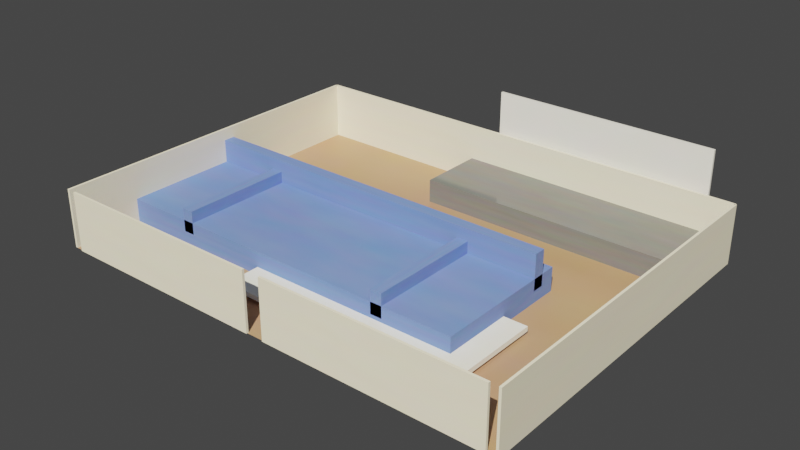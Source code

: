 # Source: boq_professional_df95aece-55aa-432b-8dc3-f6399047afd4.blend  (saved by Blender 4.4.32; exported with 4.5.12 LTS)
import bpy
from mathutils import Matrix  # noqa: F401  (used for matrix-valued properties, if any)

bpy.ops.wm.read_factory_settings(use_empty=True)
scene = bpy.context.scene
scene.name = 'Scene'

# ---- collections
col_collection = bpy.data.collections.new('Collection'); scene.collection.children.link(col_collection)

# ---- materials (node trees are filled in below, after node groups)
mat_oakwood = bpy.data.materials.new('OakWood')
mat_warmbeige = bpy.data.materials.new('WarmBeige')
mat_velvetblue = bpy.data.materials.new('VelvetBlue')
mat_marblewhite = bpy.data.materials.new('MarbleWhite')
mat_stainlesssteel = bpy.data.materials.new('StainlessSteel')
mat_graniteblack = bpy.data.materials.new('GraniteBlack')
mat_clearglass = bpy.data.materials.new('ClearGlass')

# ---- material node trees
mat_oakwood.use_nodes = True; mat_oakwood.node_tree.nodes.clear()
_N = mat_oakwood.node_tree.nodes; _L = mat_oakwood.node_tree.links
n0 = _N.new('ShaderNodeBsdfPrincipled'); n0.name = 'Principled BSDF'; n0.location = (0, 0)
n0.inputs[2].default_value = 0.4
n0.inputs[3].default_value = 1.45
n1 = _N.new('ShaderNodeTexNoise'); n1.name = 'Noise Texture'; n1.location = (-400, 0)
n1.inputs[3].default_value = 15.0
n2 = _N.new('ShaderNodeMixRGB'); n2.name = 'Mix (Legacy)'; n2.location = (-200, 0)
n2.inputs[0].default_value = 0.1
n2.inputs[1].default_value = (0.45, 0.25, 0.12, 1.0)
n3 = _N.new('ShaderNodeOutputMaterial'); n3.name = 'Material Output'; n3.location = (200, 0)
_L.new(n1.outputs[1], n2.inputs[2])
_L.new(n2.outputs[0], n0.inputs[0])
_L.new(n0.outputs[0], n3.inputs[0])
n3.is_active_output = True
mat_warmbeige.use_nodes = True; mat_warmbeige.node_tree.nodes.clear()
_N = mat_warmbeige.node_tree.nodes; _L = mat_warmbeige.node_tree.links
n0 = _N.new('ShaderNodeBsdfPrincipled'); n0.name = 'Principled BSDF'; n0.location = (0, 0)
n0.inputs[2].default_value = 0.7
n0.inputs[3].default_value = 1.45
n1 = _N.new('ShaderNodeTexNoise'); n1.name = 'Noise Texture'; n1.location = (-400, 0)
n1.inputs[3].default_value = 15.0
n2 = _N.new('ShaderNodeMixRGB'); n2.name = 'Mix (Legacy)'; n2.location = (-200, 0)
n2.inputs[0].default_value = 0.1
n2.inputs[1].default_value = (0.9, 0.85, 0.7, 1.0)
n3 = _N.new('ShaderNodeOutputMaterial'); n3.name = 'Material Output'; n3.location = (200, 0)
_L.new(n1.outputs[1], n2.inputs[2])
_L.new(n2.outputs[0], n0.inputs[0])
_L.new(n0.outputs[0], n3.inputs[0])
n3.is_active_output = True
mat_velvetblue.use_nodes = True; mat_velvetblue.node_tree.nodes.clear()
_N = mat_velvetblue.node_tree.nodes; _L = mat_velvetblue.node_tree.links
n0 = _N.new('ShaderNodeBsdfPrincipled'); n0.name = 'Principled BSDF'; n0.location = (0, 0)
n0.inputs[2].default_value = 0.8
n0.inputs[3].default_value = 1.45
n1 = _N.new('ShaderNodeTexNoise'); n1.name = 'Noise Texture'; n1.location = (-400, 0)
n1.inputs[3].default_value = 15.0
n2 = _N.new('ShaderNodeMixRGB'); n2.name = 'Mix (Legacy)'; n2.location = (-200, 0)
n2.inputs[0].default_value = 0.1
n2.inputs[1].default_value = (0.1, 0.2, 0.6, 1.0)
n3 = _N.new('ShaderNodeOutputMaterial'); n3.name = 'Material Output'; n3.location = (200, 0)
_L.new(n1.outputs[1], n2.inputs[2])
_L.new(n2.outputs[0], n0.inputs[0])
_L.new(n0.outputs[0], n3.inputs[0])
n3.is_active_output = True
mat_marblewhite.use_nodes = True; mat_marblewhite.node_tree.nodes.clear()
_N = mat_marblewhite.node_tree.nodes; _L = mat_marblewhite.node_tree.links
n0 = _N.new('ShaderNodeBsdfPrincipled'); n0.name = 'Principled BSDF'; n0.location = (0, 0)
n0.inputs[2].default_value = 0.05
n0.inputs[3].default_value = 1.45
n1 = _N.new('ShaderNodeTexNoise'); n1.name = 'Noise Texture'; n1.location = (-400, 0)
n1.inputs[3].default_value = 15.0
n2 = _N.new('ShaderNodeMixRGB'); n2.name = 'Mix (Legacy)'; n2.location = (-200, 0)
n2.inputs[0].default_value = 0.1
n2.inputs[1].default_value = (0.95, 0.95, 0.9, 1.0)
n3 = _N.new('ShaderNodeOutputMaterial'); n3.name = 'Material Output'; n3.location = (200, 0)
_L.new(n1.outputs[1], n2.inputs[2])
_L.new(n2.outputs[0], n0.inputs[0])
_L.new(n0.outputs[0], n3.inputs[0])
n3.is_active_output = True
mat_stainlesssteel.use_nodes = True; mat_stainlesssteel.node_tree.nodes.clear()
_N = mat_stainlesssteel.node_tree.nodes; _L = mat_stainlesssteel.node_tree.links
n0 = _N.new('ShaderNodeBsdfPrincipled'); n0.name = 'Principled BSDF'; n0.location = (0, 0)
n0.inputs[1].default_value = 0.9
n0.inputs[2].default_value = 0.1
n0.inputs[3].default_value = 1.45
n1 = _N.new('ShaderNodeTexNoise'); n1.name = 'Noise Texture'; n1.location = (-400, 0)
n1.inputs[3].default_value = 15.0
n2 = _N.new('ShaderNodeMixRGB'); n2.name = 'Mix (Legacy)'; n2.location = (-200, 0)
n2.inputs[0].default_value = 0.1
n2.inputs[1].default_value = (0.8, 0.8, 0.8, 1.0)
n3 = _N.new('ShaderNodeOutputMaterial'); n3.name = 'Material Output'; n3.location = (200, 0)
_L.new(n1.outputs[1], n2.inputs[2])
_L.new(n2.outputs[0], n0.inputs[0])
_L.new(n0.outputs[0], n3.inputs[0])
n3.is_active_output = True
mat_graniteblack.use_nodes = True; mat_graniteblack.node_tree.nodes.clear()
_N = mat_graniteblack.node_tree.nodes; _L = mat_graniteblack.node_tree.links
n0 = _N.new('ShaderNodeBsdfPrincipled'); n0.name = 'Principled BSDF'; n0.location = (0, 0)
n0.inputs[2].default_value = 0.1
n0.inputs[3].default_value = 1.45
n1 = _N.new('ShaderNodeTexNoise'); n1.name = 'Noise Texture'; n1.location = (-400, 0)
n1.inputs[3].default_value = 15.0
n2 = _N.new('ShaderNodeMixRGB'); n2.name = 'Mix (Legacy)'; n2.location = (-200, 0)
n2.inputs[0].default_value = 0.1
n2.inputs[1].default_value = (0.15, 0.15, 0.15, 1.0)
n3 = _N.new('ShaderNodeOutputMaterial'); n3.name = 'Material Output'; n3.location = (200, 0)
_L.new(n1.outputs[1], n2.inputs[2])
_L.new(n2.outputs[0], n0.inputs[0])
_L.new(n0.outputs[0], n3.inputs[0])
n3.is_active_output = True
mat_clearglass.use_nodes = True; mat_clearglass.node_tree.nodes.clear()
_N = mat_clearglass.node_tree.nodes; _L = mat_clearglass.node_tree.links
n0 = _N.new('ShaderNodeBsdfPrincipled'); n0.name = 'Principled BSDF'; n0.location = (0, 0)
n0.inputs[2].default_value = 0.0
n0.inputs[3].default_value = 1.45
n1 = _N.new('ShaderNodeTexNoise'); n1.name = 'Noise Texture'; n1.location = (-400, 0)
n1.inputs[3].default_value = 15.0
n2 = _N.new('ShaderNodeMixRGB'); n2.name = 'Mix (Legacy)'; n2.location = (-200, 0)
n2.inputs[0].default_value = 0.1
n2.inputs[1].default_value = (0.9, 0.9, 0.9, 1.0)
n3 = _N.new('ShaderNodeOutputMaterial'); n3.name = 'Material Output'; n3.location = (200, 0)
_L.new(n1.outputs[1], n2.inputs[2])
_L.new(n2.outputs[0], n0.inputs[0])
_L.new(n0.outputs[0], n3.inputs[0])
n3.is_active_output = True

# ---- world
world_world = bpy.data.worlds.new('World'); scene.world = world_world
world_world.use_nodes = True; world_world.node_tree.nodes.clear()
_N = world_world.node_tree.nodes; _L = world_world.node_tree.links
n0 = _N.new('ShaderNodeOutputWorld'); n0.name = 'World Output'; n0.location = (300, 300)
n1 = _N.new('ShaderNodeBackground'); n1.name = 'Background'; n1.location = (10, 300)
n1.inputs[0].default_value = (0.05088, 0.05088, 0.05088, 1.0)
_L.new(n1.outputs[0], n0.inputs[0])
n0.is_active_output = True
world_world.color = (0.05088, 0.05088, 0.05088)
world_world.sun_shadow_jitter_overblur = 0.0

# ---- cameras
cam_camera_001 = bpy.data.cameras.new('Camera.001')
cam_camera_001.lens = 35.0
cam_camera_001.dof.use_dof = True

# ---- lights
light_sun = bpy.data.lights.new('Sun', 'SUN')
light_sun.color = (1.0, 0.95, 0.8)
light_sun.energy = 5.0
light_area = bpy.data.lights.new('Area', 'AREA')
light_area.energy = 200.0
light_area.size = 8.0
light_area.size_y = 1.0
light_area_001 = bpy.data.lights.new('Area.001', 'AREA')
light_area_001.color = (0.9, 0.9, 1.0)
light_area_001.energy = 100.0
light_area_001.size = 6.0
light_area_001.size_y = 1.0

# ---- meshes
me_plane = bpy.data.meshes.new('Plane')
me_plane.from_pydata([(-0.5, -0.5, 0.0), (0.5, -0.5, 0.0), (-0.5, 0.5, 0.0), (0.5, 0.5, 0.0)], [], [(0, 1, 3, 2)])
_uv = me_plane.uv_layers.new(name='UVMap')
_uv.uv.foreach_set('vector', [0.0, 0.0, 1.0, 0.0, 1.0, 1.0, 0.0, 1.0])
me_plane.materials.append(mat_oakwood)
me_plane.update()
me_cube_001 = bpy.data.meshes.new('Cube.001')
me_cube_001.from_pydata([(-1.0, -1.0, -1.0), (-1.0, -1.0, 1.0), (-1.0, 1.0, -1.0), (-1.0, 1.0, 1.0), (1.0, -1.0, -1.0), (1.0, -1.0, 1.0), (1.0, 1.0, -1.0), (1.0, 1.0, 1.0)], [], [(0, 1, 3, 2), (2, 3, 7, 6), (6, 7, 5, 4), (4, 5, 1, 0), (2, 6, 4, 0), (7, 3, 1, 5)])
_uv = me_cube_001.uv_layers.new(name='UVMap')
_uv.uv.foreach_set('vector', [0.375, 0.0, 0.625, 0.0, 0.625, 0.25, 0.375, 0.25, 0.375, 0.25, 0.625, 0.25, 0.625, 0.5, 0.375, 0.5, 0.375, 0.5, 0.625, 0.5, 0.625, 0.75, 0.375, 0.75, 0.375, 0.75, 0.625, 0.75, 0.625, 1.0, 0.375, 1.0, 0.125, 0.5, 0.375, 0.5, 0.375, 0.75, 0.125, 0.75, 0.625, 0.5, 0.875, 0.5, 0.875, 0.75, 0.625, 0.75])
me_cube_001.materials.append(mat_warmbeige)
me_cube_001.update()
me_cube_002 = bpy.data.meshes.new('Cube.002')
me_cube_002.from_pydata([(-1.0, -1.0, -1.0), (-1.0, -1.0, 1.0), (-1.0, 1.0, -1.0), (-1.0, 1.0, 1.0), (1.0, -1.0, -1.0), (1.0, -1.0, 1.0), (1.0, 1.0, -1.0), (1.0, 1.0, 1.0)], [], [(0, 1, 3, 2), (2, 3, 7, 6), (6, 7, 5, 4), (4, 5, 1, 0), (2, 6, 4, 0), (7, 3, 1, 5)])
_uv = me_cube_002.uv_layers.new(name='UVMap')
_uv.uv.foreach_set('vector', [0.375, 0.0, 0.625, 0.0, 0.625, 0.25, 0.375, 0.25, 0.375, 0.25, 0.625, 0.25, 0.625, 0.5, 0.375, 0.5, 0.375, 0.5, 0.625, 0.5, 0.625, 0.75, 0.375, 0.75, 0.375, 0.75, 0.625, 0.75, 0.625, 1.0, 0.375, 1.0, 0.125, 0.5, 0.375, 0.5, 0.375, 0.75, 0.125, 0.75, 0.625, 0.5, 0.875, 0.5, 0.875, 0.75, 0.625, 0.75])
me_cube_002.materials.append(mat_warmbeige)
me_cube_002.update()
me_cube_003 = bpy.data.meshes.new('Cube.003')
me_cube_003.from_pydata([(-1.0, -1.0, -1.0), (-1.0, -1.0, 1.0), (-1.0, 1.0, -1.0), (-1.0, 1.0, 1.0), (1.0, -1.0, -1.0), (1.0, -1.0, 1.0), (1.0, 1.0, -1.0), (1.0, 1.0, 1.0)], [], [(0, 1, 3, 2), (2, 3, 7, 6), (6, 7, 5, 4), (4, 5, 1, 0), (2, 6, 4, 0), (7, 3, 1, 5)])
_uv = me_cube_003.uv_layers.new(name='UVMap')
_uv.uv.foreach_set('vector', [0.375, 0.0, 0.625, 0.0, 0.625, 0.25, 0.375, 0.25, 0.375, 0.25, 0.625, 0.25, 0.625, 0.5, 0.375, 0.5, 0.375, 0.5, 0.625, 0.5, 0.625, 0.75, 0.375, 0.75, 0.375, 0.75, 0.625, 0.75, 0.625, 1.0, 0.375, 1.0, 0.125, 0.5, 0.375, 0.5, 0.375, 0.75, 0.125, 0.75, 0.625, 0.5, 0.875, 0.5, 0.875, 0.75, 0.625, 0.75])
me_cube_003.materials.append(mat_warmbeige)
me_cube_003.update()
me_cube_004 = bpy.data.meshes.new('Cube.004')
me_cube_004.from_pydata([(-1.0, -1.0, -1.0), (-1.0, -1.0, 1.0), (-1.0, 1.0, -1.0), (-1.0, 1.0, 1.0), (1.0, -1.0, -1.0), (1.0, -1.0, 1.0), (1.0, 1.0, -1.0), (1.0, 1.0, 1.0)], [], [(0, 1, 3, 2), (2, 3, 7, 6), (6, 7, 5, 4), (4, 5, 1, 0), (2, 6, 4, 0), (7, 3, 1, 5)])
_uv = me_cube_004.uv_layers.new(name='UVMap')
_uv.uv.foreach_set('vector', [0.375, 0.0, 0.625, 0.0, 0.625, 0.25, 0.375, 0.25, 0.375, 0.25, 0.625, 0.25, 0.625, 0.5, 0.375, 0.5, 0.375, 0.5, 0.625, 0.5, 0.625, 0.75, 0.375, 0.75, 0.375, 0.75, 0.625, 0.75, 0.625, 1.0, 0.375, 1.0, 0.125, 0.5, 0.375, 0.5, 0.375, 0.75, 0.125, 0.75, 0.625, 0.5, 0.875, 0.5, 0.875, 0.75, 0.625, 0.75])
me_cube_004.materials.append(mat_warmbeige)
me_cube_004.update()
me_cube_005 = bpy.data.meshes.new('Cube.005')
me_cube_005.from_pydata([(-1.0, -1.0, -1.0), (-1.0, -1.0, 1.0), (-1.0, 1.0, -1.0), (-1.0, 1.0, 1.0), (1.0, -1.0, -1.0), (1.0, -1.0, 1.0), (1.0, 1.0, -1.0), (1.0, 1.0, 1.0)], [], [(0, 1, 3, 2), (2, 3, 7, 6), (6, 7, 5, 4), (4, 5, 1, 0), (2, 6, 4, 0), (7, 3, 1, 5)])
_uv = me_cube_005.uv_layers.new(name='UVMap')
_uv.uv.foreach_set('vector', [0.375, 0.0, 0.625, 0.0, 0.625, 0.25, 0.375, 0.25, 0.375, 0.25, 0.625, 0.25, 0.625, 0.5, 0.375, 0.5, 0.375, 0.5, 0.625, 0.5, 0.625, 0.75, 0.375, 0.75, 0.375, 0.75, 0.625, 0.75, 0.625, 1.0, 0.375, 1.0, 0.125, 0.5, 0.375, 0.5, 0.375, 0.75, 0.125, 0.75, 0.625, 0.5, 0.875, 0.5, 0.875, 0.75, 0.625, 0.75])
me_cube_005.materials.append(mat_warmbeige)
me_cube_005.update()
me_cube_006 = bpy.data.meshes.new('Cube.006')
me_cube_006.from_pydata([(-1.0, -1.0, -1.0), (-1.0, -1.0, 1.0), (-1.0, 1.0, -1.0), (-1.0, 1.0, 1.0), (1.0, -1.0, -1.0), (1.0, -1.0, 1.0), (1.0, 1.0, -1.0), (1.0, 1.0, 1.0)], [], [(0, 1, 3, 2), (2, 3, 7, 6), (6, 7, 5, 4), (4, 5, 1, 0), (2, 6, 4, 0), (7, 3, 1, 5)])
_uv = me_cube_006.uv_layers.new(name='UVMap')
_uv.uv.foreach_set('vector', [0.375, 0.0, 0.625, 0.0, 0.625, 0.25, 0.375, 0.25, 0.375, 0.25, 0.625, 0.25, 0.625, 0.5, 0.375, 0.5, 0.375, 0.5, 0.625, 0.5, 0.625, 0.75, 0.375, 0.75, 0.375, 0.75, 0.625, 0.75, 0.625, 1.0, 0.375, 1.0, 0.125, 0.5, 0.375, 0.5, 0.375, 0.75, 0.125, 0.75, 0.625, 0.5, 0.875, 0.5, 0.875, 0.75, 0.625, 0.75])
me_cube_006.materials.append(mat_velvetblue)
me_cube_006.update()
me_cube_007 = bpy.data.meshes.new('Cube.007')
me_cube_007.from_pydata([(-1.0, -1.0, -1.0), (-1.0, -1.0, 1.0), (-1.0, 1.0, -1.0), (-1.0, 1.0, 1.0), (1.0, -1.0, -1.0), (1.0, -1.0, 1.0), (1.0, 1.0, -1.0), (1.0, 1.0, 1.0)], [], [(0, 1, 3, 2), (2, 3, 7, 6), (6, 7, 5, 4), (4, 5, 1, 0), (2, 6, 4, 0), (7, 3, 1, 5)])
_uv = me_cube_007.uv_layers.new(name='UVMap')
_uv.uv.foreach_set('vector', [0.375, 0.0, 0.625, 0.0, 0.625, 0.25, 0.375, 0.25, 0.375, 0.25, 0.625, 0.25, 0.625, 0.5, 0.375, 0.5, 0.375, 0.5, 0.625, 0.5, 0.625, 0.75, 0.375, 0.75, 0.375, 0.75, 0.625, 0.75, 0.625, 1.0, 0.375, 1.0, 0.125, 0.5, 0.375, 0.5, 0.375, 0.75, 0.125, 0.75, 0.625, 0.5, 0.875, 0.5, 0.875, 0.75, 0.625, 0.75])
me_cube_007.materials.append(mat_velvetblue)
me_cube_007.update()
me_cube_008 = bpy.data.meshes.new('Cube.008')
me_cube_008.from_pydata([(-1.0, -1.0, -1.0), (-1.0, -1.0, 1.0), (-1.0, 1.0, -1.0), (-1.0, 1.0, 1.0), (1.0, -1.0, -1.0), (1.0, -1.0, 1.0), (1.0, 1.0, -1.0), (1.0, 1.0, 1.0)], [], [(0, 1, 3, 2), (2, 3, 7, 6), (6, 7, 5, 4), (4, 5, 1, 0), (2, 6, 4, 0), (7, 3, 1, 5)])
_uv = me_cube_008.uv_layers.new(name='UVMap')
_uv.uv.foreach_set('vector', [0.375, 0.0, 0.625, 0.0, 0.625, 0.25, 0.375, 0.25, 0.375, 0.25, 0.625, 0.25, 0.625, 0.5, 0.375, 0.5, 0.375, 0.5, 0.625, 0.5, 0.625, 0.75, 0.375, 0.75, 0.375, 0.75, 0.625, 0.75, 0.625, 1.0, 0.375, 1.0, 0.125, 0.5, 0.375, 0.5, 0.375, 0.75, 0.125, 0.75, 0.625, 0.5, 0.875, 0.5, 0.875, 0.75, 0.625, 0.75])
me_cube_008.materials.append(mat_velvetblue)
me_cube_008.update()
me_cube_009 = bpy.data.meshes.new('Cube.009')
me_cube_009.from_pydata([(-1.0, -1.0, -1.0), (-1.0, -1.0, 1.0), (-1.0, 1.0, -1.0), (-1.0, 1.0, 1.0), (1.0, -1.0, -1.0), (1.0, -1.0, 1.0), (1.0, 1.0, -1.0), (1.0, 1.0, 1.0)], [], [(0, 1, 3, 2), (2, 3, 7, 6), (6, 7, 5, 4), (4, 5, 1, 0), (2, 6, 4, 0), (7, 3, 1, 5)])
_uv = me_cube_009.uv_layers.new(name='UVMap')
_uv.uv.foreach_set('vector', [0.375, 0.0, 0.625, 0.0, 0.625, 0.25, 0.375, 0.25, 0.375, 0.25, 0.625, 0.25, 0.625, 0.5, 0.375, 0.5, 0.375, 0.5, 0.625, 0.5, 0.625, 0.75, 0.375, 0.75, 0.375, 0.75, 0.625, 0.75, 0.625, 1.0, 0.375, 1.0, 0.125, 0.5, 0.375, 0.5, 0.375, 0.75, 0.125, 0.75, 0.625, 0.5, 0.875, 0.5, 0.875, 0.75, 0.625, 0.75])
me_cube_009.materials.append(mat_velvetblue)
me_cube_009.update()
me_cube_010 = bpy.data.meshes.new('Cube.010')
me_cube_010.from_pydata([(-1.0, -1.0, -1.0), (-1.0, -1.0, 1.0), (-1.0, 1.0, -1.0), (-1.0, 1.0, 1.0), (1.0, -1.0, -1.0), (1.0, -1.0, 1.0), (1.0, 1.0, -1.0), (1.0, 1.0, 1.0)], [], [(0, 1, 3, 2), (2, 3, 7, 6), (6, 7, 5, 4), (4, 5, 1, 0), (2, 6, 4, 0), (7, 3, 1, 5)])
_uv = me_cube_010.uv_layers.new(name='UVMap')
_uv.uv.foreach_set('vector', [0.375, 0.0, 0.625, 0.0, 0.625, 0.25, 0.375, 0.25, 0.375, 0.25, 0.625, 0.25, 0.625, 0.5, 0.375, 0.5, 0.375, 0.5, 0.625, 0.5, 0.625, 0.75, 0.375, 0.75, 0.375, 0.75, 0.625, 0.75, 0.625, 1.0, 0.375, 1.0, 0.125, 0.5, 0.375, 0.5, 0.375, 0.75, 0.125, 0.75, 0.625, 0.5, 0.875, 0.5, 0.875, 0.75, 0.625, 0.75])
me_cube_010.materials.append(mat_marblewhite)
me_cube_010.update()
me_cube_011 = bpy.data.meshes.new('Cube.011')
me_cube_011.from_pydata([(-1.0, -1.0, -1.0), (-1.0, -1.0, 1.0), (-1.0, 1.0, -1.0), (-1.0, 1.0, 1.0), (1.0, -1.0, -1.0), (1.0, -1.0, 1.0), (1.0, 1.0, -1.0), (1.0, 1.0, 1.0)], [], [(0, 1, 3, 2), (2, 3, 7, 6), (6, 7, 5, 4), (4, 5, 1, 0), (2, 6, 4, 0), (7, 3, 1, 5)])
_uv = me_cube_011.uv_layers.new(name='UVMap')
_uv.uv.foreach_set('vector', [0.375, 0.0, 0.625, 0.0, 0.625, 0.25, 0.375, 0.25, 0.375, 0.25, 0.625, 0.25, 0.625, 0.5, 0.375, 0.5, 0.375, 0.5, 0.625, 0.5, 0.625, 0.75, 0.375, 0.75, 0.375, 0.75, 0.625, 0.75, 0.625, 1.0, 0.375, 1.0, 0.125, 0.5, 0.375, 0.5, 0.375, 0.75, 0.125, 0.75, 0.625, 0.5, 0.875, 0.5, 0.875, 0.75, 0.625, 0.75])
me_cube_011.materials.append(mat_stainlesssteel)
me_cube_011.update()
me_cube_012 = bpy.data.meshes.new('Cube.012')
me_cube_012.from_pydata([(-1.0, -1.0, -1.0), (-1.0, -1.0, 1.0), (-1.0, 1.0, -1.0), (-1.0, 1.0, 1.0), (1.0, -1.0, -1.0), (1.0, -1.0, 1.0), (1.0, 1.0, -1.0), (1.0, 1.0, 1.0)], [], [(0, 1, 3, 2), (2, 3, 7, 6), (6, 7, 5, 4), (4, 5, 1, 0), (2, 6, 4, 0), (7, 3, 1, 5)])
_uv = me_cube_012.uv_layers.new(name='UVMap')
_uv.uv.foreach_set('vector', [0.375, 0.0, 0.625, 0.0, 0.625, 0.25, 0.375, 0.25, 0.375, 0.25, 0.625, 0.25, 0.625, 0.5, 0.375, 0.5, 0.375, 0.5, 0.625, 0.5, 0.625, 0.75, 0.375, 0.75, 0.375, 0.75, 0.625, 0.75, 0.625, 1.0, 0.375, 1.0, 0.125, 0.5, 0.375, 0.5, 0.375, 0.75, 0.125, 0.75, 0.625, 0.5, 0.875, 0.5, 0.875, 0.75, 0.625, 0.75])
me_cube_012.materials.append(mat_stainlesssteel)
me_cube_012.update()
me_cube_013 = bpy.data.meshes.new('Cube.013')
me_cube_013.from_pydata([(-1.0, -1.0, -1.0), (-1.0, -1.0, 1.0), (-1.0, 1.0, -1.0), (-1.0, 1.0, 1.0), (1.0, -1.0, -1.0), (1.0, -1.0, 1.0), (1.0, 1.0, -1.0), (1.0, 1.0, 1.0)], [], [(0, 1, 3, 2), (2, 3, 7, 6), (6, 7, 5, 4), (4, 5, 1, 0), (2, 6, 4, 0), (7, 3, 1, 5)])
_uv = me_cube_013.uv_layers.new(name='UVMap')
_uv.uv.foreach_set('vector', [0.375, 0.0, 0.625, 0.0, 0.625, 0.25, 0.375, 0.25, 0.375, 0.25, 0.625, 0.25, 0.625, 0.5, 0.375, 0.5, 0.375, 0.5, 0.625, 0.5, 0.625, 0.75, 0.375, 0.75, 0.375, 0.75, 0.625, 0.75, 0.625, 1.0, 0.375, 1.0, 0.125, 0.5, 0.375, 0.5, 0.375, 0.75, 0.125, 0.75, 0.625, 0.5, 0.875, 0.5, 0.875, 0.75, 0.625, 0.75])
me_cube_013.materials.append(mat_stainlesssteel)
me_cube_013.update()
me_cube_014 = bpy.data.meshes.new('Cube.014')
me_cube_014.from_pydata([(-1.0, -1.0, -1.0), (-1.0, -1.0, 1.0), (-1.0, 1.0, -1.0), (-1.0, 1.0, 1.0), (1.0, -1.0, -1.0), (1.0, -1.0, 1.0), (1.0, 1.0, -1.0), (1.0, 1.0, 1.0)], [], [(0, 1, 3, 2), (2, 3, 7, 6), (6, 7, 5, 4), (4, 5, 1, 0), (2, 6, 4, 0), (7, 3, 1, 5)])
_uv = me_cube_014.uv_layers.new(name='UVMap')
_uv.uv.foreach_set('vector', [0.375, 0.0, 0.625, 0.0, 0.625, 0.25, 0.375, 0.25, 0.375, 0.25, 0.625, 0.25, 0.625, 0.5, 0.375, 0.5, 0.375, 0.5, 0.625, 0.5, 0.625, 0.75, 0.375, 0.75, 0.375, 0.75, 0.625, 0.75, 0.625, 1.0, 0.375, 1.0, 0.125, 0.5, 0.375, 0.5, 0.375, 0.75, 0.125, 0.75, 0.625, 0.5, 0.875, 0.5, 0.875, 0.75, 0.625, 0.75])
me_cube_014.materials.append(mat_stainlesssteel)
me_cube_014.update()
me_cube_015 = bpy.data.meshes.new('Cube.015')
me_cube_015.from_pydata([(-1.0, -1.0, -1.0), (-1.0, -1.0, 1.0), (-1.0, 1.0, -1.0), (-1.0, 1.0, 1.0), (1.0, -1.0, -1.0), (1.0, -1.0, 1.0), (1.0, 1.0, -1.0), (1.0, 1.0, 1.0)], [], [(0, 1, 3, 2), (2, 3, 7, 6), (6, 7, 5, 4), (4, 5, 1, 0), (2, 6, 4, 0), (7, 3, 1, 5)])
_uv = me_cube_015.uv_layers.new(name='UVMap')
_uv.uv.foreach_set('vector', [0.375, 0.0, 0.625, 0.0, 0.625, 0.25, 0.375, 0.25, 0.375, 0.25, 0.625, 0.25, 0.625, 0.5, 0.375, 0.5, 0.375, 0.5, 0.625, 0.5, 0.625, 0.75, 0.375, 0.75, 0.375, 0.75, 0.625, 0.75, 0.625, 1.0, 0.375, 1.0, 0.125, 0.5, 0.375, 0.5, 0.375, 0.75, 0.125, 0.75, 0.625, 0.5, 0.875, 0.5, 0.875, 0.75, 0.625, 0.75])
me_cube_015.materials.append(mat_graniteblack)
me_cube_015.update()
me_cube_016 = bpy.data.meshes.new('Cube.016')
me_cube_016.from_pydata([(-1.0, -1.0, -1.0), (-1.0, -1.0, 1.0), (-1.0, 1.0, -1.0), (-1.0, 1.0, 1.0), (1.0, -1.0, -1.0), (1.0, -1.0, 1.0), (1.0, 1.0, -1.0), (1.0, 1.0, 1.0)], [], [(0, 1, 3, 2), (2, 3, 7, 6), (6, 7, 5, 4), (4, 5, 1, 0), (2, 6, 4, 0), (7, 3, 1, 5)])
_uv = me_cube_016.uv_layers.new(name='UVMap')
_uv.uv.foreach_set('vector', [0.375, 0.0, 0.625, 0.0, 0.625, 0.25, 0.375, 0.25, 0.375, 0.25, 0.625, 0.25, 0.625, 0.5, 0.375, 0.5, 0.375, 0.5, 0.625, 0.5, 0.625, 0.75, 0.375, 0.75, 0.375, 0.75, 0.625, 0.75, 0.625, 1.0, 0.375, 1.0, 0.125, 0.5, 0.375, 0.5, 0.375, 0.75, 0.125, 0.75, 0.625, 0.5, 0.875, 0.5, 0.875, 0.75, 0.625, 0.75])
me_cube_016.materials.append(mat_clearglass)
me_cube_016.update()

# ---- objects
ob_floor_mansion_living_room = bpy.data.objects.new('Floor_mansion_living_room', me_plane)
ob_backwall_mansion_living_room = bpy.data.objects.new('BackWall_mansion_living_room', me_cube_001)
ob_leftwall_mansion_living_room = bpy.data.objects.new('LeftWall_mansion_living_room', me_cube_002)
ob_rightwall_mansion_living_room = bpy.data.objects.new('RightWall_mansion_living_room', me_cube_003)
ob_frontwallleft_mansion_living_room = bpy.data.objects.new('FrontWallLeft_mansion_living_room', me_cube_004)
ob_frontwallright_mansion_living_room = bpy.data.objects.new('FrontWallRight_mansion_living_room', me_cube_005)
ob_sofabody_mansion_living_room = bpy.data.objects.new('SofaBody_mansion_living_room', me_cube_006)
ob_sofabackrest_mansion_living_room = bpy.data.objects.new('SofaBackrest_mansion_living_room', me_cube_007)
ob_sofaarmrest1_mansion_living_room = bpy.data.objects.new('SofaArmrest1_mansion_living_room', me_cube_008)
ob_sofaarmrest2_mansion_living_room = bpy.data.objects.new('SofaArmrest2_mansion_living_room', me_cube_009)
ob_coffeetabletop_mansion_living_room = bpy.data.objects.new('CoffeeTableTop_mansion_living_room', me_cube_010)
ob_coffeetableleg0_mansion_living_room = bpy.data.objects.new('CoffeeTableLeg0_mansion_living_room', me_cube_011)
ob_coffeetableleg1_mansion_living_room = bpy.data.objects.new('CoffeeTableLeg1_mansion_living_room', me_cube_012)
ob_coffeetableleg2_mansion_living_room = bpy.data.objects.new('CoffeeTableLeg2_mansion_living_room', me_cube_013)
ob_coffeetableleg3_mansion_living_room = bpy.data.objects.new('CoffeeTableLeg3_mansion_living_room', me_cube_014)
ob_tvstand_mansion_living_room = bpy.data.objects.new('TVStand_mansion_living_room', me_cube_015)
ob_tvscreen_mansion_living_room = bpy.data.objects.new('TVScreen_mansion_living_room', me_cube_016)
ob_sun = bpy.data.objects.new('Sun', light_sun)
ob_area = bpy.data.objects.new('Area', light_area)
ob_area_001 = bpy.data.objects.new('Area.001', light_area_001)
ob_camera = bpy.data.objects.new('Camera', cam_camera_001)

# ---- transforms, parenting, visibility, modifiers, constraints
ob_floor_mansion_living_room.location = (0.0, 0.0, 0.0)
ob_floor_mansion_living_room.scale = (40.0, 30.0, 1.0)
ob_backwall_mansion_living_room.location = (0.0, 15.0, 2.5)
ob_backwall_mansion_living_room.scale = (20.0, 0.1, 2.5)
ob_leftwall_mansion_living_room.location = (-20.0, 0.0, 2.5)
ob_leftwall_mansion_living_room.scale = (0.1, 15.0, 2.5)
ob_rightwall_mansion_living_room.location = (20.0, 0.0, 2.5)
ob_rightwall_mansion_living_room.scale = (0.1, 15.0, 2.5)
ob_frontwallleft_mansion_living_room.location = (-10.0, -15.0, 2.5)
ob_frontwallleft_mansion_living_room.scale = (9.25, 0.1, 2.5)
ob_frontwallright_mansion_living_room.location = (10.0, -15.0, 2.5)
ob_frontwallright_mansion_living_room.scale = (9.25, 0.1, 2.5)
ob_sofabody_mansion_living_room.location = (-4.0, -3.0, 1.0)
ob_sofabody_mansion_living_room.scale = (16.0, 6.0, 1.0)
ob_sofabackrest_mansion_living_room.location = (-4.0, 1.2, 2.5)
ob_sofabackrest_mansion_living_room.scale = (16.0, 0.5, 1.5)
ob_sofaarmrest1_mansion_living_room.location = (-13.6, -3.0, 2.0)
ob_sofaarmrest1_mansion_living_room.scale = (0.5, 6.0, 1.0)
ob_sofaarmrest2_mansion_living_room.location = (5.6, -3.0, 2.0)
ob_sofaarmrest2_mansion_living_room.scale = (0.5, 6.0, 1.0)
ob_coffeetabletop_mansion_living_room.location = (4.0, -7.5, 0.5)
ob_coffeetabletop_mansion_living_room.scale = (10.0, 4.5, 0.2)
ob_coffeetableleg0_mansion_living_room.location = (0.0, -9.3, -0.3)
ob_coffeetableleg0_mansion_living_room.scale = (0.2, 0.2, 0.8)
ob_coffeetableleg1_mansion_living_room.location = (8.0, -9.3, -0.3)
ob_coffeetableleg1_mansion_living_room.scale = (0.2, 0.2, 0.8)
ob_coffeetableleg2_mansion_living_room.location = (0.0, -5.7, -0.3)
ob_coffeetableleg2_mansion_living_room.scale = (0.2, 0.2, 0.8)
ob_coffeetableleg3_mansion_living_room.location = (8.0, -5.7, -0.3)
ob_coffeetableleg3_mansion_living_room.scale = (0.2, 0.2, 0.8)
ob_tvstand_mansion_living_room.location = (8.0, 12.0, 1.0)
ob_tvstand_mansion_living_room.scale = (12.0, 3.0, 1.0)
ob_tvscreen_mansion_living_room.location = (8.0, 15.6, 2.5)
ob_tvscreen_mansion_living_room.scale = (9.6, 0.1, 6.0)
ob_sun.location = (20.0, 20.0, 30.0)
ob_sun.rotation_euler = (0.8, 0.0, 0.5)
ob_area.location = (10.0, -10.0, 20.0)
ob_area_001.location = (-10.0, 10.0, 15.0)
ob_camera.location = (45.0, -5.0, 15.0)

# ---- collection membership
col_collection.objects.link(ob_floor_mansion_living_room)
col_collection.objects.link(ob_backwall_mansion_living_room)
col_collection.objects.link(ob_leftwall_mansion_living_room)
col_collection.objects.link(ob_rightwall_mansion_living_room)
col_collection.objects.link(ob_frontwallleft_mansion_living_room)
col_collection.objects.link(ob_frontwallright_mansion_living_room)
col_collection.objects.link(ob_sofabody_mansion_living_room)
col_collection.objects.link(ob_sofabackrest_mansion_living_room)
col_collection.objects.link(ob_sofaarmrest1_mansion_living_room)
col_collection.objects.link(ob_sofaarmrest2_mansion_living_room)
col_collection.objects.link(ob_coffeetabletop_mansion_living_room)
col_collection.objects.link(ob_coffeetableleg0_mansion_living_room)
col_collection.objects.link(ob_coffeetableleg1_mansion_living_room)
col_collection.objects.link(ob_coffeetableleg2_mansion_living_room)
col_collection.objects.link(ob_coffeetableleg3_mansion_living_room)
col_collection.objects.link(ob_tvstand_mansion_living_room)
col_collection.objects.link(ob_tvscreen_mansion_living_room)
col_collection.objects.link(ob_sun)
col_collection.objects.link(ob_area)
col_collection.objects.link(ob_area_001)
col_collection.objects.link(ob_camera)

# ---- scene / render settings (as saved in the file)
scene.frame_start = 1; scene.frame_end = 250; scene.frame_set(1)
scene.render.engine = 'CYCLES'
scene.render.resolution_x = 7680
scene.render.resolution_y = 4320
scene.render.use_persistent_data = True
scene.cycles.samples = 2048
scene.cycles.max_bounces = 24
scene.cycles.diffuse_bounces = 8
scene.cycles.glossy_bounces = 8
scene.cycles.transmission_bounces = 8
scene.cycles.volume_bounces = 4
scene.cycles.transparent_max_bounces = 12
scene.view_settings.look = 'Medium High Contrast'
scene.view_settings.view_transform = 'Filmic'
bpy.context.view_layer.update()

# ---- added for rendering (the .blend has no active camera): camera
cam_auto = bpy.data.cameras.new('AutoCamera')
cam_auto.lens = 50.0
cam_auto.sensor_width = 36.0
cam_auto.clip_end = 1000.0
ob_auto_camera = bpy.data.objects.new('AutoCamera', cam_auto)
scene.collection.objects.link(ob_auto_camera)
ob_auto_camera.location = (48.1533, -57.484, 41.0226)
ob_auto_camera.rotation_euler = (1.09748, -7.21219e-08, 0.694738)
scene.camera = ob_auto_camera
bpy.context.view_layer.update()
